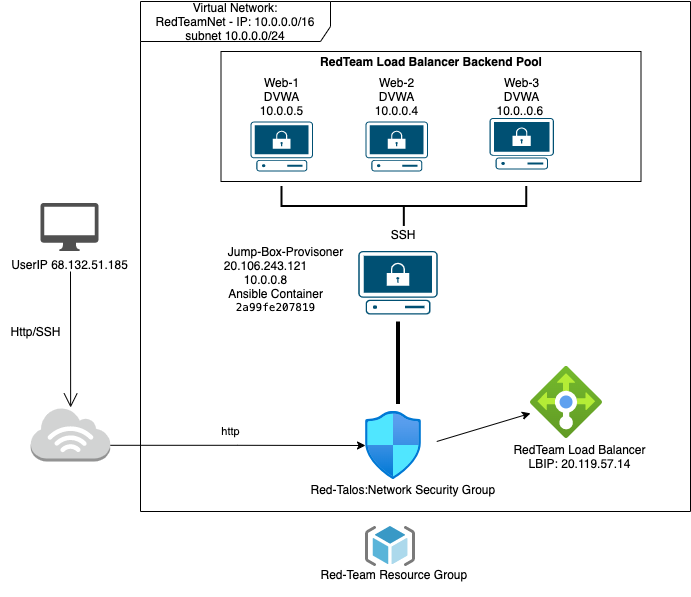

The diagram above was exported from draw.io. Its source (the exported page's mxGraphModel, read from the mxfile embedded in the PNG):
<mxGraphModel dx="647" dy="381" grid="1" gridSize="10" guides="1" tooltips="1" connect="1" arrows="1" fold="1" page="1" pageScale="1" pageWidth="850" pageHeight="1100" math="0" shadow="0">
  <root>
    <mxCell id="0" />
    <mxCell id="1" parent="0" />
    <mxCell id="kIXn0Yr5QFsc8iMAUCD5-90" value="Virtual Network:&lt;br&gt;RedTeamNet - IP: 10.0.0.0/16&lt;br&gt;subnet 10.0.0.0/24" style="shape=umlFrame;whiteSpace=wrap;html=1;width=190;height=40;" parent="1" vertex="1">
      <mxGeometry x="200" y="90" width="550" height="510" as="geometry" />
    </mxCell>
    <mxCell id="kIXn0Yr5QFsc8iMAUCD5-115" value="&lt;p style=&quot;margin: 0px ; margin-top: 4px ; text-align: center&quot;&gt;&lt;b&gt;RedTeam Load Balancer Backend Pool&lt;/b&gt;&lt;/p&gt;&lt;div style=&quot;height: 2px&quot;&gt;&lt;/div&gt;" style="verticalAlign=top;align=left;overflow=fill;fontSize=12;fontFamily=Helvetica;html=1;" parent="1" vertex="1">
      <mxGeometry x="280.5" y="140" width="420" height="130" as="geometry" />
    </mxCell>
    <mxCell id="kIXn0Yr5QFsc8iMAUCD5-1" value="UserIP 68.132.51.185" style="sketch=0;pointerEvents=1;shadow=0;dashed=0;html=1;strokeColor=none;fillColor=#505050;labelPosition=center;verticalLabelPosition=bottom;verticalAlign=top;outlineConnect=0;align=center;shape=mxgraph.office.devices.mac_client;" parent="1" vertex="1">
      <mxGeometry x="100" y="291.5" width="58" height="48" as="geometry" />
    </mxCell>
    <mxCell id="kIXn0Yr5QFsc8iMAUCD5-50" style="edgeStyle=orthogonalEdgeStyle;rounded=0;orthogonalLoop=1;jettySize=auto;html=1;exitX=1;exitY=0.7;exitDx=0;exitDy=0;exitPerimeter=0;" parent="1" source="kIXn0Yr5QFsc8iMAUCD5-8" target="kIXn0Yr5QFsc8iMAUCD5-40" edge="1">
      <mxGeometry relative="1" as="geometry" />
    </mxCell>
    <mxCell id="kIXn0Yr5QFsc8iMAUCD5-91" value="http" style="edgeLabel;html=1;align=center;verticalAlign=middle;resizable=0;points=[];" parent="kIXn0Yr5QFsc8iMAUCD5-50" vertex="1" connectable="0">
      <mxGeometry x="-0.0617" y="2" relative="1" as="geometry">
        <mxPoint y="-12" as="offset" />
      </mxGeometry>
    </mxCell>
    <mxCell id="kIXn0Yr5QFsc8iMAUCD5-8" value="" style="outlineConnect=0;dashed=0;verticalLabelPosition=bottom;verticalAlign=top;align=center;html=1;shape=mxgraph.aws3.internet_3;fillColor=#D2D3D3;gradientColor=none;" parent="1" vertex="1">
      <mxGeometry x="90.25" y="496" width="79.5" height="54" as="geometry" />
    </mxCell>
    <mxCell id="kIXn0Yr5QFsc8iMAUCD5-38" value="Red-Talos:Network Security Group&amp;nbsp;" style="text;html=1;align=center;verticalAlign=middle;resizable=0;points=[];autosize=1;strokeColor=none;fillColor=none;" parent="1" vertex="1">
      <mxGeometry x="363.5" y="568" width="200" height="20" as="geometry" />
    </mxCell>
    <mxCell id="kIXn0Yr5QFsc8iMAUCD5-40" value="" style="aspect=fixed;html=1;points=[];align=center;image;fontSize=12;image=img/lib/azure2/networking/Network_Security_Groups.svg;" parent="1" vertex="1">
      <mxGeometry x="425" y="500" width="56" height="68" as="geometry" />
    </mxCell>
    <mxCell id="kIXn0Yr5QFsc8iMAUCD5-43" value="" style="points=[[0.02,0.015,0],[0.5,0,0],[0.98,0.015,0],[1,0.38,0],[0.895,0.98,0],[0.5,1,0],[0.105,0.98,0],[0,0.38,0]];verticalLabelPosition=bottom;sketch=0;html=1;verticalAlign=top;aspect=fixed;align=center;pointerEvents=1;shape=mxgraph.cisco19.secure_endpoint_pc;fillColor=#005073;strokeColor=none;" parent="1" vertex="1">
      <mxGeometry x="310" y="210" width="62.5" height="50" as="geometry" />
    </mxCell>
    <mxCell id="kIXn0Yr5QFsc8iMAUCD5-44" value="" style="points=[[0.02,0.015,0],[0.5,0,0],[0.98,0.015,0],[1,0.38,0],[0.895,0.98,0],[0.5,1,0],[0.105,0.98,0],[0,0.38,0]];verticalLabelPosition=bottom;sketch=0;html=1;verticalAlign=top;aspect=fixed;align=center;pointerEvents=1;shape=mxgraph.cisco19.secure_endpoint_pc;fillColor=#005073;strokeColor=none;" parent="1" vertex="1">
      <mxGeometry x="425" y="210" width="62.5" height="50" as="geometry" />
    </mxCell>
    <mxCell id="kIXn0Yr5QFsc8iMAUCD5-45" value="" style="points=[[0.02,0.015,0],[0.5,0,0],[0.98,0.015,0],[1,0.38,0],[0.895,0.98,0],[0.5,1,0],[0.105,0.98,0],[0,0.38,0]];verticalLabelPosition=bottom;sketch=0;html=1;verticalAlign=top;aspect=fixed;align=center;pointerEvents=1;shape=mxgraph.cisco19.secure_endpoint_pc;fillColor=#005073;strokeColor=none;direction=south;rotation=-90;" parent="1" vertex="1">
      <mxGeometry x="555.49" y="200" width="51.5" height="64.38" as="geometry" />
    </mxCell>
    <mxCell id="kIXn0Yr5QFsc8iMAUCD5-46" value="Web-1&lt;br&gt;DVWA&lt;br&gt;10.0.0.5" style="text;html=1;align=center;verticalAlign=middle;resizable=0;points=[];autosize=1;strokeColor=none;fillColor=none;" parent="1" vertex="1">
      <mxGeometry x="311.25" y="160" width="60" height="50" as="geometry" />
    </mxCell>
    <mxCell id="kIXn0Yr5QFsc8iMAUCD5-47" value="Web-2&lt;br&gt;DVWA&lt;br&gt;10.0.0.4" style="text;html=1;align=center;verticalAlign=middle;resizable=0;points=[];autosize=1;strokeColor=none;fillColor=none;rotation=0;" parent="1" vertex="1">
      <mxGeometry x="426.25" y="160" width="60" height="50" as="geometry" />
    </mxCell>
    <mxCell id="kIXn0Yr5QFsc8iMAUCD5-53" value="RedTeam Load Balancer&lt;br&gt;LBIP: 20.119.57.14" style="text;html=1;align=center;verticalAlign=middle;resizable=0;points=[];autosize=1;strokeColor=none;fillColor=none;" parent="1" vertex="1">
      <mxGeometry x="563.5" y="530" width="150" height="30" as="geometry" />
    </mxCell>
    <mxCell id="kIXn0Yr5QFsc8iMAUCD5-58" value="" style="aspect=fixed;html=1;points=[];align=center;image;fontSize=12;image=img/lib/azure2/networking/Load_Balancers.svg;rotation=0;" parent="1" vertex="1">
      <mxGeometry x="590" y="455" width="72" height="72" as="geometry" />
    </mxCell>
    <mxCell id="kIXn0Yr5QFsc8iMAUCD5-78" value="Web-3&lt;br&gt;DVWA&lt;br&gt;10.0..0.6&amp;nbsp;" style="text;html=1;align=center;verticalAlign=middle;resizable=0;points=[];autosize=1;strokeColor=none;fillColor=none;" parent="1" vertex="1">
      <mxGeometry x="546.24" y="160" width="70" height="50" as="geometry" />
    </mxCell>
    <mxCell id="kIXn0Yr5QFsc8iMAUCD5-79" value="&amp;nbsp; &amp;nbsp; &amp;nbsp; &amp;nbsp; &amp;nbsp; &amp;nbsp; Jump-Box-Provisoner&lt;br&gt;20.106.243.121&lt;br&gt;10.0.0.8&lt;br&gt;&amp;nbsp; &amp;nbsp; &amp;nbsp; &amp;nbsp;Ansible Container&amp;nbsp;&lt;br&gt;&lt;p class=&quot;p1&quot; style=&quot;margin: 0px ; font-stretch: normal ; font-size: 11px ; line-height: normal ; font-family: &amp;#34;menlo&amp;#34;&quot;&gt;&lt;span class=&quot;s1&quot;&gt;&amp;nbsp; &amp;nbsp;2a99fe207819&lt;/span&gt;&lt;/p&gt;" style="text;html=1;align=center;verticalAlign=middle;resizable=0;points=[];autosize=1;strokeColor=none;fillColor=none;" parent="1" vertex="1">
      <mxGeometry x="240.00000000000006" y="333" width="170" height="70" as="geometry" />
    </mxCell>
    <mxCell id="kIXn0Yr5QFsc8iMAUCD5-88" value="" style="endArrow=open;endFill=1;endSize=12;html=1;rounded=0;" parent="1" edge="1">
      <mxGeometry width="160" relative="1" as="geometry">
        <mxPoint x="130" y="360" as="sourcePoint" />
        <mxPoint x="130.14" y="496" as="targetPoint" />
      </mxGeometry>
    </mxCell>
    <mxCell id="kIXn0Yr5QFsc8iMAUCD5-89" value="Http/SSH" style="text;html=1;align=center;verticalAlign=middle;resizable=0;points=[];autosize=1;strokeColor=none;fillColor=none;" parent="1" vertex="1">
      <mxGeometry x="60" y="410" width="70" height="20" as="geometry" />
    </mxCell>
    <UserObject label="SSH" placeholders="1" name="Variable" id="kIXn0Yr5QFsc8iMAUCD5-94">
      <mxCell style="text;html=1;strokeColor=none;fillColor=none;align=center;verticalAlign=middle;whiteSpace=wrap;overflow=hidden;" parent="1" vertex="1">
        <mxGeometry x="423.33" y="312.5" width="80" height="20" as="geometry" />
      </mxCell>
    </UserObject>
    <mxCell id="kIXn0Yr5QFsc8iMAUCD5-116" value="" style="sketch=0;aspect=fixed;html=1;points=[];align=center;image;fontSize=12;image=img/lib/mscae/ResourceGroup.svg;" parent="1" vertex="1">
      <mxGeometry x="425" y="615" width="50" height="40" as="geometry" />
    </mxCell>
    <mxCell id="kIXn0Yr5QFsc8iMAUCD5-118" value="&amp;nbsp; &amp;nbsp; &amp;nbsp; &amp;nbsp; &amp;nbsp; &amp;nbsp; &amp;nbsp; Red-Team Resource Group&lt;br&gt;&amp;nbsp;" style="text;html=1;align=center;verticalAlign=middle;resizable=0;points=[];autosize=1;strokeColor=none;fillColor=none;" parent="1" vertex="1">
      <mxGeometry x="325" y="655" width="210" height="30" as="geometry" />
    </mxCell>
    <mxCell id="kIXn0Yr5QFsc8iMAUCD5-75" value="" style="points=[[0.02,0.015,0],[0.5,0,0],[0.98,0.015,0],[1,0.38,0],[0.895,0.98,0],[0.5,1,0],[0.105,0.98,0],[0,0.38,0]];verticalLabelPosition=bottom;sketch=0;html=1;verticalAlign=top;aspect=fixed;align=center;pointerEvents=1;shape=mxgraph.cisco19.secure_endpoint_pc;fillColor=#005073;strokeColor=none;" parent="1" vertex="1">
      <mxGeometry x="417.81" y="339.5" width="79.38" height="63.5" as="geometry" />
    </mxCell>
    <mxCell id="kIXn0Yr5QFsc8iMAUCD5-144" value="" style="strokeWidth=2;html=1;shape=mxgraph.flowchart.annotation_2;align=left;labelPosition=right;pointerEvents=1;rotation=-90;" parent="1" vertex="1">
      <mxGeometry x="443.33" y="172.11" width="40" height="244.74" as="geometry" />
    </mxCell>
    <mxCell id="kIXn0Yr5QFsc8iMAUCD5-146" value="" style="endArrow=classic;html=1;rounded=0;elbow=vertical;" parent="1" target="kIXn0Yr5QFsc8iMAUCD5-58" edge="1">
      <mxGeometry width="50" height="50" relative="1" as="geometry">
        <mxPoint x="496.24" y="530" as="sourcePoint" />
        <mxPoint x="546.24" y="480" as="targetPoint" />
      </mxGeometry>
    </mxCell>
    <mxCell id="kIXn0Yr5QFsc8iMAUCD5-147" value="" style="line;strokeWidth=4;direction=south;html=1;perimeter=backbonePerimeter;points=[];outlineConnect=0;" parent="1" vertex="1">
      <mxGeometry x="452.5" y="410" width="10" height="82.5" as="geometry" />
    </mxCell>
  </root>
</mxGraphModel>